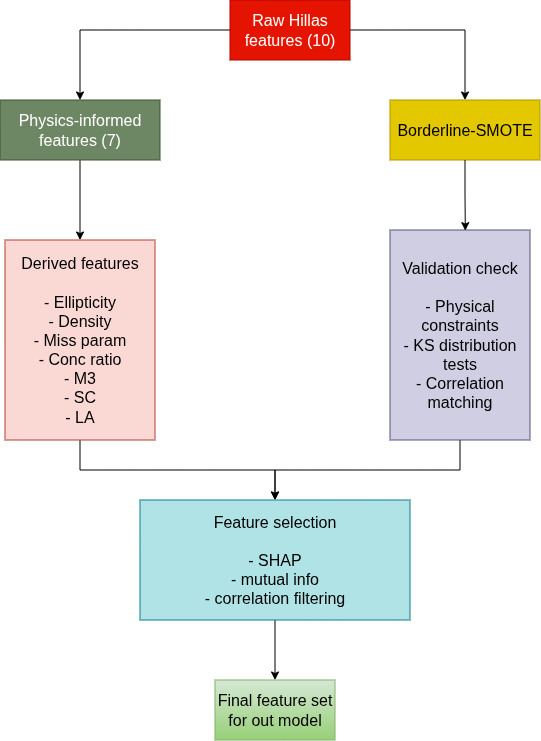

The diagram above was exported from draw.io. Its source (the exported page's mxGraphModel, read from the mxfile embedded in the PNG):
<mxGraphModel dx="943" dy="492" grid="1" gridSize="10" guides="1" tooltips="1" connect="1" arrows="1" fold="1" page="1" pageScale="1" pageWidth="850" pageHeight="1100" math="0" shadow="0">
  <root>
    <mxCell id="0" />
    <mxCell id="1" parent="0" />
    <mxCell id="C-2QAgfVzpbstJ1SlC_9-6" edge="1" parent="1" source="C-2QAgfVzpbstJ1SlC_9-2" style="edgeStyle=orthogonalEdgeStyle;rounded=0;orthogonalLoop=1;jettySize=auto;html=1;" target="C-2QAgfVzpbstJ1SlC_9-4">
      <mxGeometry relative="1" as="geometry" />
    </mxCell>
    <mxCell id="C-2QAgfVzpbstJ1SlC_9-8" edge="1" parent="1" source="C-2QAgfVzpbstJ1SlC_9-2" style="edgeStyle=orthogonalEdgeStyle;rounded=0;orthogonalLoop=1;jettySize=auto;html=1;entryX=0.5;entryY=0;entryDx=0;entryDy=0;" target="C-2QAgfVzpbstJ1SlC_9-5">
      <mxGeometry relative="1" as="geometry" />
    </mxCell>
    <mxCell id="C-2QAgfVzpbstJ1SlC_9-2" parent="1" style="whiteSpace=wrap;html=1;strokeColor=#B20000;fillColor=#e51400;fontColor=#ffffff;" value="Raw Hillas features (10)" vertex="1">
      <mxGeometry height="60" width="120" x="400" y="90" as="geometry" />
    </mxCell>
    <mxCell id="C-2QAgfVzpbstJ1SlC_9-10" edge="1" parent="1" source="C-2QAgfVzpbstJ1SlC_9-4" style="edgeStyle=orthogonalEdgeStyle;rounded=0;orthogonalLoop=1;jettySize=auto;html=1;entryX=0.5;entryY=0;entryDx=0;entryDy=0;" target="C-2QAgfVzpbstJ1SlC_9-9">
      <mxGeometry relative="1" as="geometry" />
    </mxCell>
    <mxCell id="C-2QAgfVzpbstJ1SlC_9-4" parent="1" style="whiteSpace=wrap;html=1;fillColor=#6d8764;fontColor=#ffffff;strokeColor=#3A5431;" value="Physics-informed features (7)" vertex="1">
      <mxGeometry height="60" width="160" x="170" y="190" as="geometry" />
    </mxCell>
    <mxCell id="C-2QAgfVzpbstJ1SlC_9-5" parent="1" style="whiteSpace=wrap;html=1;fillColor=#e3c800;fontColor=#000000;strokeColor=#B09500;" value="Borderline-SMOTE" vertex="1">
      <mxGeometry height="60" width="150" x="560" y="190" as="geometry" />
    </mxCell>
    <mxCell id="C-2QAgfVzpbstJ1SlC_9-15" edge="1" parent="1" source="C-2QAgfVzpbstJ1SlC_9-9" style="edgeStyle=orthogonalEdgeStyle;rounded=0;orthogonalLoop=1;jettySize=auto;html=1;entryX=0.5;entryY=0;entryDx=0;entryDy=0;" target="C-2QAgfVzpbstJ1SlC_9-14">
      <mxGeometry relative="1" as="geometry" />
    </mxCell>
    <mxCell id="C-2QAgfVzpbstJ1SlC_9-9" parent="1" style="whiteSpace=wrap;html=1;fillColor=#fad9d5;strokeColor=#ae4132;" value="Derived features&lt;div&gt;&lt;br&gt;&lt;/div&gt;&lt;div&gt;- Ellipticity&lt;/div&gt;&lt;div&gt;- Density&lt;/div&gt;&lt;div&gt;- Miss param&lt;/div&gt;&lt;div&gt;- Conc ratio&lt;/div&gt;&lt;div&gt;- M3&lt;/div&gt;&lt;div&gt;- SC&lt;/div&gt;&lt;div&gt;- LA&lt;/div&gt;" vertex="1">
      <mxGeometry height="200" width="150" x="175" y="330" as="geometry" />
    </mxCell>
    <mxCell id="C-2QAgfVzpbstJ1SlC_9-16" edge="1" parent="1" source="C-2QAgfVzpbstJ1SlC_9-11" style="edgeStyle=orthogonalEdgeStyle;rounded=0;orthogonalLoop=1;jettySize=auto;html=1;" target="C-2QAgfVzpbstJ1SlC_9-14">
      <mxGeometry relative="1" as="geometry" />
    </mxCell>
    <mxCell id="C-2QAgfVzpbstJ1SlC_9-11" parent="1" style="whiteSpace=wrap;html=1;fillColor=#d0cee2;strokeColor=#56517e;" value="Validation check&lt;div&gt;&lt;br&gt;&lt;/div&gt;&lt;div&gt;- Physical constraints&lt;/div&gt;&lt;div&gt;- KS distribution tests&lt;/div&gt;&lt;div&gt;- Correlation matching&lt;/div&gt;" vertex="1">
      <mxGeometry height="210" width="140" x="560" y="320" as="geometry" />
    </mxCell>
    <mxCell id="C-2QAgfVzpbstJ1SlC_9-13" edge="1" parent="1" source="C-2QAgfVzpbstJ1SlC_9-5" style="edgeStyle=orthogonalEdgeStyle;rounded=0;orthogonalLoop=1;jettySize=auto;html=1;entryX=0.538;entryY=0.003;entryDx=0;entryDy=0;entryPerimeter=0;" target="C-2QAgfVzpbstJ1SlC_9-11">
      <mxGeometry relative="1" as="geometry" />
    </mxCell>
    <mxCell id="C-2QAgfVzpbstJ1SlC_9-18" edge="1" parent="1" source="C-2QAgfVzpbstJ1SlC_9-14" style="edgeStyle=orthogonalEdgeStyle;rounded=0;orthogonalLoop=1;jettySize=auto;html=1;entryX=0.5;entryY=0;entryDx=0;entryDy=0;" target="C-2QAgfVzpbstJ1SlC_9-17">
      <mxGeometry relative="1" as="geometry" />
    </mxCell>
    <mxCell id="C-2QAgfVzpbstJ1SlC_9-14" parent="1" style="whiteSpace=wrap;html=1;fillColor=#b0e3e6;strokeColor=#0e8088;" value="Feature selection&lt;div&gt;&lt;br&gt;&lt;/div&gt;&lt;div&gt;- SHAP&lt;/div&gt;&lt;div&gt;- mutual info&lt;/div&gt;&lt;div&gt;- correlation filtering&lt;/div&gt;" vertex="1">
      <mxGeometry height="120" width="270" x="310" y="590" as="geometry" />
    </mxCell>
    <mxCell id="C-2QAgfVzpbstJ1SlC_9-17" parent="1" style="whiteSpace=wrap;html=1;fillColor=#d5e8d4;gradientColor=#97d077;strokeColor=#82b366;" value="Final feature set for out model" vertex="1">
      <mxGeometry height="60" width="120" x="385" y="770" as="geometry" />
    </mxCell>
  </root>
</mxGraphModel>